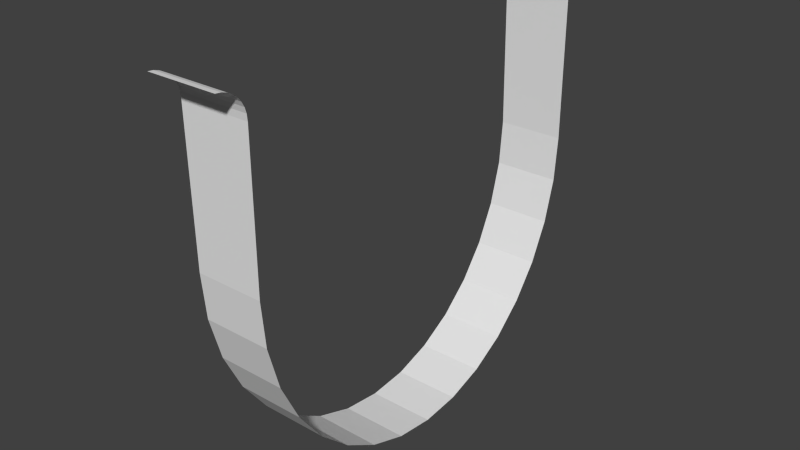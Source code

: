 # Source: Plinko_Bottom_Center_Mesh.blend  (saved by Blender 2.73.0; exported with 4.5.12 LTS)
import bpy
from mathutils import Matrix  # noqa: F401  (used for matrix-valued properties, if any)

bpy.ops.wm.read_factory_settings(use_empty=True)
scene = bpy.context.scene
scene.name = 'Scene'

# ---- collections
col_collection_1 = bpy.data.collections.new('Collection 1'); scene.collection.children.link(col_collection_1)

# ---- world
world_world = bpy.data.worlds.new('World'); scene.world = world_world
world_world.color = (0.05088, 0.05088, 0.05088)
world_world.use_sun_shadow = False
world_world.sun_shadow_jitter_overblur = 0.0
world_world.cycles.sampling_method = 'MANUAL'
world_world.cycles.sample_map_resolution = 256

# ---- meshes
me_cube_003 = bpy.data.meshes.new('Cube.003')
me_cube_003.from_pydata([(0.2952, 1.767, 1.001), (0.2952, 1.767, -0.1332), (0.2952, 1.733, -0.4842), (0.2952, 1.632, -0.8217), (0.2952, 1.469, -1.133), (0.2952, 1.249, -1.405), (0.2952, 0.9816, -1.629), (0.2952, 0.6762, -1.795), (0.2952, 0.3449, -1.898), (0.2952, 0.0002694, -1.932), (-0.3048, 1.767, 1.001), (0.2952, -1.766, 1.001), (0.2952, -0.3443, -1.898), (0.2952, -0.6757, -1.795), (0.2952, -0.981, -1.629), (0.2952, -1.249, -1.405), (0.2952, -1.468, -1.133), (0.2952, -1.632, -0.8217), (0.2952, -1.732, -0.4842), (0.2952, -1.766, -0.1332), (-0.3048, -1.766, 1.001), (-0.2852, 1.767, -0.1332), (-0.2852, 1.733, -0.4842), (-0.2852, 1.632, -0.8217), (-0.2852, -1.766, -0.1332), (-0.2852, -1.732, -0.4842), (-0.2852, -1.632, -0.8217), (-0.2852, -1.468, -1.133), (-0.2852, -1.249, -1.405), (-0.2852, -0.981, -1.629), (-0.2852, -0.6757, -1.795), (-0.2852, -0.3443, -1.898), (-0.2852, 0.0002694, -1.932), (-0.2852, 0.3449, -1.898), (-0.2852, 0.6762, -1.795), (-0.2852, 0.9816, -1.629), (-0.2852, 1.249, -1.405), (-0.2852, 1.469, -1.133), (-0.3048, -2.0, 1.223), (0.2952, -2.0, 1.223), (-0.3048, -1.955, 1.219), (0.2952, -1.955, 1.219), (-0.3048, -1.911, 1.207), (0.2952, -1.911, 1.207), (-0.3048, -1.87, 1.187), (0.2952, -1.87, 1.187), (-0.3048, -1.835, 1.16), (0.2952, -1.835, 1.16), (-0.3048, -1.806, 1.128), (0.2952, -1.806, 1.128), (-0.3048, -1.784, 1.091), (0.2952, -1.784, 1.091), (-0.3048, -1.771, 1.05), (0.2952, -1.771, 1.05), (-0.3048, 1.77, 1.05), (0.2952, 1.77, 1.05), (-0.3048, 1.784, 1.091), (0.2952, 1.784, 1.091), (-0.3048, 1.805, 1.128), (0.2952, 1.805, 1.128), (-0.3048, 1.834, 1.16), (0.2952, 1.834, 1.16), (-0.3048, 1.87, 1.187), (0.2952, 1.87, 1.187), (-0.3048, 1.91, 1.207), (0.2952, 1.91, 1.207), (-0.3048, 1.954, 1.219), (0.2952, 1.954, 1.219), (-0.3048, 2.0, 1.223), (0.2952, 2.0, 1.223)], [], [(2, 1, 21, 22), (3, 2, 22, 23), (1, 0, 10, 21), (4, 3, 23, 37), (5, 4, 37, 36), (6, 5, 36, 35), (7, 6, 35, 34), (8, 7, 34, 33), (9, 8, 33, 32), (12, 9, 32, 31), (13, 12, 31, 30), (14, 13, 30, 29), (15, 14, 29, 28), (16, 15, 28, 27), (17, 16, 27, 26), (18, 17, 26, 25), (19, 18, 25, 24), (24, 20, 11, 19), (38, 39, 41, 40), (40, 41, 43, 42), (42, 43, 45, 44), (44, 45, 47, 46), (46, 47, 49, 48), (48, 49, 51, 50), (52, 53, 11, 20), (50, 51, 53, 52), (10, 0, 55, 54), (54, 55, 57, 56), (56, 57, 59, 58), (58, 59, 61, 60), (60, 61, 63, 62), (62, 63, 65, 64), (64, 65, 67, 66), (66, 67, 69, 68)])
me_cube_003.use_remesh_preserve_volume = False
me_cube_003.use_remesh_preserve_attributes = False
me_cube_003.use_mirror_vertex_groups = False
me_cube_003.update()

# ---- objects
ob_bottom = bpy.data.objects.new('Bottom', me_cube_003)

# ---- transforms, parenting, visibility, modifiers, constraints
ob_bottom.location = (0.0311, -0.9168, 2.193)
ob_bottom.scale = (1.0, 1.0, 1.091)
ob_bottom.show_wire = True
ob_bottom.show_all_edges = True
ob_bottom.lineart.crease_threshold = 0.0

# ---- collection membership
col_collection_1.objects.link(ob_bottom)

# ---- scene / render settings (as saved in the file)
scene.frame_start = 1; scene.frame_end = 250; scene.frame_set(1)
scene.render.engine = 'BLENDER_EEVEE_NEXT'
scene.render.resolution_percentage = 50
scene.render.dither_intensity = 0.0
scene.cycles.use_denoising = False
scene.cycles.samples = 10
scene.cycles.sampling_pattern = 'TABULATED_SOBOL'
scene.cycles.light_sampling_threshold = 0.0
scene.cycles.use_adaptive_sampling = False
scene.cycles.use_light_tree = False
scene.cycles.blur_glossy = 0.0
scene.cycles.pixel_filter_type = 'GAUSSIAN'
scene.cycles.sample_clamp_indirect = 0.0
scene.view_settings.view_transform = 'Standard'
bpy.context.view_layer.update()

# ---- added for rendering (the .blend has no active camera and no usable light): camera, sun
cam_auto = bpy.data.cameras.new('AutoCamera')
cam_auto.lens = 50.0
cam_auto.sensor_width = 36.0
cam_auto.clip_end = 1000.0
ob_auto_camera = bpy.data.objects.new('AutoCamera', cam_auto)
scene.collection.objects.link(ob_auto_camera)
ob_auto_camera.location = (4.94022, -6.81382, 5.73735)
ob_auto_camera.rotation_euler = (1.09748, -7.21219e-08, 0.694738)
scene.camera = ob_auto_camera
light_auto_sun = bpy.data.lights.new('AutoSun', 'SUN')
light_auto_sun.energy = 3.0
light_auto_sun.angle = 0.0523599
ob_auto_sun = bpy.data.objects.new('AutoSun', light_auto_sun)
scene.collection.objects.link(ob_auto_sun)
ob_auto_sun.rotation_euler = (0.872665, 0.174533, 0.523599)
bpy.context.view_layer.update()
